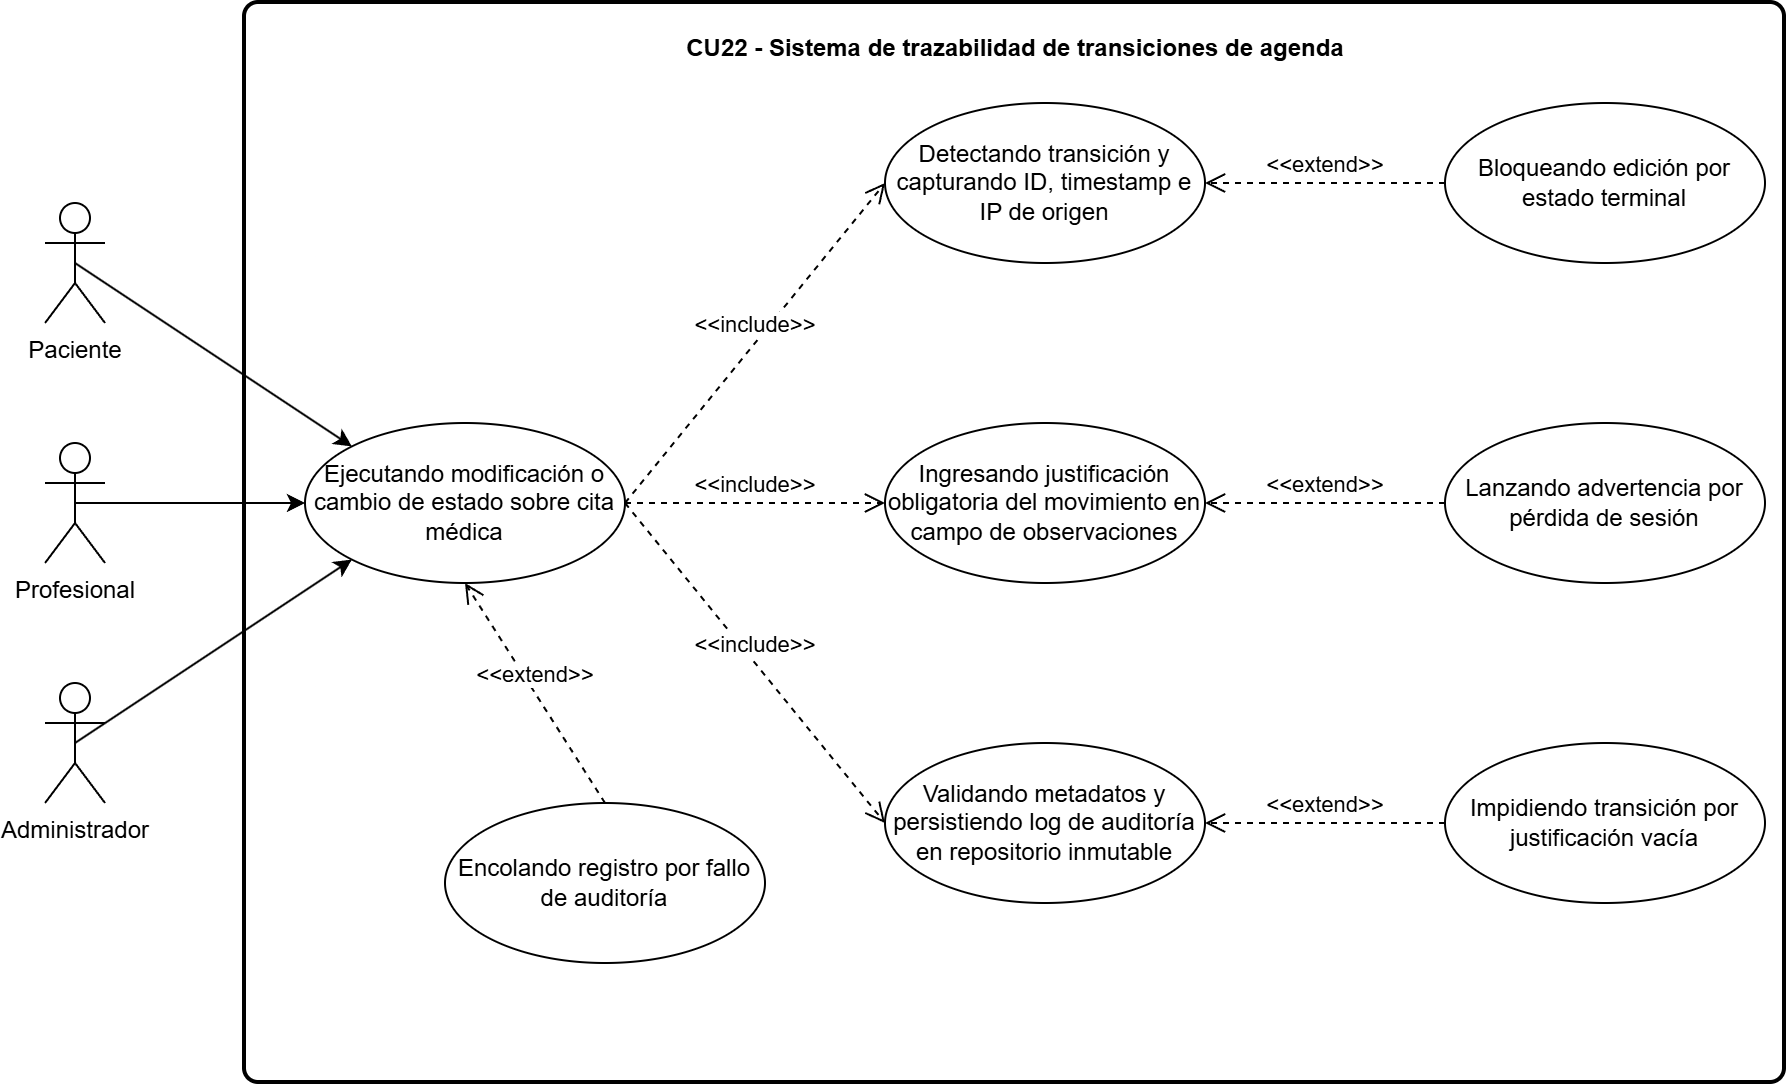

The diagram above was exported from draw.io. Its source (the exported page's mxGraphModel, read from the mxfile embedded in the PNG):
<mxGraphModel dx="2470" dy="863" grid="1" gridSize="10" guides="1" tooltips="1" connect="1" arrows="1" fold="1" page="1" pageScale="1" pageWidth="827" pageHeight="1169" math="0" shadow="0">
  <root>
    <mxCell id="0" />
    <mxCell id="1" parent="0" />
    <mxCell id="bHdK27NTTzwNmNvRUOOs-1" parent="1" style="rounded=1;whiteSpace=wrap;html=1;absoluteArcSize=1;arcSize=14;strokeWidth=2;" value="" vertex="1">
      <mxGeometry height="540" width="770" x="100" y="40" as="geometry" />
    </mxCell>
    <mxCell id="bHdK27NTTzwNmNvRUOOs-2" parent="1" style="ellipse;whiteSpace=wrap;html=1;" value="Ejecutando modificación o cambio de estado sobre cita médica" vertex="1">
      <mxGeometry height="80" width="160" x="130" y="250" as="geometry" />
    </mxCell>
    <mxCell id="bHdK27NTTzwNmNvRUOOs-3" parent="1" style="ellipse;whiteSpace=wrap;html=1;" value="Detectando transición y capturando ID, timestamp e IP de origen" vertex="1">
      <mxGeometry height="80" width="160" x="420" y="90" as="geometry" />
    </mxCell>
    <mxCell id="bHdK27NTTzwNmNvRUOOs-4" parent="1" style="ellipse;whiteSpace=wrap;html=1;" value="Ingresando justificación obligatoria del movimiento en campo de observaciones" vertex="1">
      <mxGeometry height="80" width="160" x="420" y="250" as="geometry" />
    </mxCell>
    <mxCell id="bHdK27NTTzwNmNvRUOOs-5" parent="1" style="ellipse;whiteSpace=wrap;html=1;" value="Validando metadatos y persistiendo log de auditoría en repositorio inmutable" vertex="1">
      <mxGeometry height="80" width="160" x="420" y="410" as="geometry" />
    </mxCell>
    <mxCell id="bHdK27NTTzwNmNvRUOOs-6" edge="1" parent="1" source="bHdK27NTTzwNmNvRUOOs-2" style="html=1;verticalAlign=bottom;endArrow=open;dashed=1;endSize=8;curved=0;rounded=0;exitX=1;exitY=0.5;exitDx=0;exitDy=0;entryX=0;entryY=0.5;entryDx=0;entryDy=0;" target="bHdK27NTTzwNmNvRUOOs-5" value="&amp;lt;&amp;lt;include&amp;gt;&amp;gt;">
      <mxGeometry relative="1" as="geometry">
        <mxPoint x="510" y="300" as="sourcePoint" />
        <mxPoint x="390" y="420" as="targetPoint" />
      </mxGeometry>
    </mxCell>
    <mxCell id="bHdK27NTTzwNmNvRUOOs-7" edge="1" parent="1" source="bHdK27NTTzwNmNvRUOOs-2" style="html=1;verticalAlign=bottom;endArrow=open;dashed=1;endSize=8;curved=0;rounded=0;exitX=1;exitY=0.5;exitDx=0;exitDy=0;entryX=0;entryY=0.5;entryDx=0;entryDy=0;" target="bHdK27NTTzwNmNvRUOOs-4" value="&amp;lt;&amp;lt;include&amp;gt;&amp;gt;">
      <mxGeometry relative="1" as="geometry">
        <mxPoint x="520" y="110" as="sourcePoint" />
        <mxPoint x="520" y="180" as="targetPoint" />
      </mxGeometry>
    </mxCell>
    <mxCell id="bHdK27NTTzwNmNvRUOOs-8" edge="1" parent="1" source="bHdK27NTTzwNmNvRUOOs-2" style="html=1;verticalAlign=bottom;endArrow=open;dashed=1;endSize=8;curved=0;rounded=0;entryX=0;entryY=0.5;entryDx=0;entryDy=0;exitX=1;exitY=0.5;exitDx=0;exitDy=0;" target="bHdK27NTTzwNmNvRUOOs-3" value="&amp;lt;&amp;lt;include&amp;gt;&amp;gt;">
      <mxGeometry relative="1" as="geometry">
        <mxPoint x="410" y="80" as="sourcePoint" />
        <mxPoint x="490" y="120" as="targetPoint" />
      </mxGeometry>
    </mxCell>
    <mxCell id="bHdK27NTTzwNmNvRUOOs-9" parent="1" style="ellipse;whiteSpace=wrap;html=1;" value="Encolando registro por fallo de auditoría" vertex="1">
      <mxGeometry height="80" width="160" x="200" y="440" as="geometry" />
    </mxCell>
    <mxCell id="bHdK27NTTzwNmNvRUOOs-10" parent="1" style="ellipse;whiteSpace=wrap;html=1;" value="Bloqueando edición por estado terminal" vertex="1">
      <mxGeometry height="80" width="160" x="700" y="90" as="geometry" />
    </mxCell>
    <mxCell id="bHdK27NTTzwNmNvRUOOs-11" parent="1" style="ellipse;whiteSpace=wrap;html=1;" value="Lanzando advertencia por pérdida de sesión" vertex="1">
      <mxGeometry height="80" width="160" x="700" y="250" as="geometry" />
    </mxCell>
    <mxCell id="bHdK27NTTzwNmNvRUOOs-12" parent="1" style="ellipse;whiteSpace=wrap;html=1;" value="Impidiendo transición por justificación vacía" vertex="1">
      <mxGeometry height="80" width="160" x="700" y="410" as="geometry" />
    </mxCell>
    <mxCell id="bHdK27NTTzwNmNvRUOOs-13" edge="1" parent="1" source="bHdK27NTTzwNmNvRUOOs-9" style="html=1;verticalAlign=bottom;endArrow=open;dashed=1;endSize=8;curved=0;rounded=0;entryX=0.5;entryY=1;entryDx=0;entryDy=0;exitX=0.5;exitY=0;exitDx=0;exitDy=0;" target="bHdK27NTTzwNmNvRUOOs-2" value="&amp;lt;&amp;lt;extend&amp;gt;&amp;gt;">
      <mxGeometry relative="1" as="geometry">
        <mxPoint x="640" y="80" as="sourcePoint" />
        <mxPoint x="450" y="80" as="targetPoint" />
      </mxGeometry>
    </mxCell>
    <mxCell id="bHdK27NTTzwNmNvRUOOs-14" edge="1" parent="1" source="bHdK27NTTzwNmNvRUOOs-10" style="html=1;verticalAlign=bottom;endArrow=open;dashed=1;endSize=8;curved=0;rounded=0;entryX=1;entryY=0.5;entryDx=0;entryDy=0;exitX=0;exitY=0.5;exitDx=0;exitDy=0;" target="bHdK27NTTzwNmNvRUOOs-3" value="&amp;lt;&amp;lt;extend&amp;gt;&amp;gt;">
      <mxGeometry relative="1" as="geometry">
        <mxPoint x="800" y="150" as="sourcePoint" />
        <mxPoint x="610" y="150" as="targetPoint" />
      </mxGeometry>
    </mxCell>
    <mxCell id="bHdK27NTTzwNmNvRUOOs-15" edge="1" parent="1" source="bHdK27NTTzwNmNvRUOOs-11" style="html=1;verticalAlign=bottom;endArrow=open;dashed=1;endSize=8;curved=0;rounded=0;entryX=1;entryY=0.5;entryDx=0;entryDy=0;exitX=0;exitY=0.5;exitDx=0;exitDy=0;" target="bHdK27NTTzwNmNvRUOOs-4" value="&amp;lt;&amp;lt;extend&amp;gt;&amp;gt;">
      <mxGeometry relative="1" as="geometry">
        <mxPoint x="830" y="260" as="sourcePoint" />
        <mxPoint x="640" y="260" as="targetPoint" />
      </mxGeometry>
    </mxCell>
    <mxCell id="bHdK27NTTzwNmNvRUOOs-16" edge="1" parent="1" source="bHdK27NTTzwNmNvRUOOs-12" style="html=1;verticalAlign=bottom;endArrow=open;dashed=1;endSize=8;curved=0;rounded=0;entryX=1;entryY=0.5;entryDx=0;entryDy=0;exitX=0;exitY=0.5;exitDx=0;exitDy=0;" target="bHdK27NTTzwNmNvRUOOs-5" value="&amp;lt;&amp;lt;extend&amp;gt;&amp;gt;">
      <mxGeometry relative="1" as="geometry">
        <mxPoint x="860" y="400" as="sourcePoint" />
        <mxPoint x="670" y="400" as="targetPoint" />
      </mxGeometry>
    </mxCell>
    <mxCell id="bHdK27NTTzwNmNvRUOOs-21" edge="1" parent="1" source="bHdK27NTTzwNmNvRUOOs-20" style="edgeStyle=orthogonalEdgeStyle;rounded=0;orthogonalLoop=1;jettySize=auto;html=1;exitX=0.5;exitY=0.5;exitDx=0;exitDy=0;exitPerimeter=0;entryX=0;entryY=0.5;entryDx=0;entryDy=0;" target="bHdK27NTTzwNmNvRUOOs-2">
      <mxGeometry relative="1" as="geometry" />
    </mxCell>
    <mxCell id="bHdK27NTTzwNmNvRUOOs-20" parent="1" style="shape=umlActor;verticalLabelPosition=bottom;verticalAlign=top;html=1;" value="Profesional" vertex="1">
      <mxGeometry height="60" width="30" y="260" as="geometry" />
    </mxCell>
    <mxCell id="AP7M4PUkcsf3XyRyxE---1" parent="1" style="text;align=center;fontStyle=1;verticalAlign=middle;spacingLeft=3;spacingRight=3;strokeColor=none;rotatable=0;points=[[0,0.5],[1,0.5]];portConstraint=eastwest;html=1;" value="CU22 - Sistema de trazabilidad de transiciones de agenda" vertex="1">
      <mxGeometry height="26" width="80" x="445" y="50" as="geometry" />
    </mxCell>
    <mxCell id="2jCbCGnNgvbxassl0clf-3" edge="1" parent="1" source="2jCbCGnNgvbxassl0clf-1" style="rounded=0;orthogonalLoop=1;jettySize=auto;html=1;exitX=0.5;exitY=0.5;exitDx=0;exitDy=0;exitPerimeter=0;entryX=0;entryY=0;entryDx=0;entryDy=0;" target="bHdK27NTTzwNmNvRUOOs-2">
      <mxGeometry relative="1" as="geometry" />
    </mxCell>
    <mxCell id="2jCbCGnNgvbxassl0clf-1" parent="1" style="shape=umlActor;verticalLabelPosition=bottom;verticalAlign=top;html=1;" value="Paciente" vertex="1">
      <mxGeometry height="60" width="30" y="140" as="geometry" />
    </mxCell>
    <mxCell id="2jCbCGnNgvbxassl0clf-4" edge="1" parent="1" source="2jCbCGnNgvbxassl0clf-2" style="rounded=0;orthogonalLoop=1;jettySize=auto;html=1;exitX=0.5;exitY=0.5;exitDx=0;exitDy=0;exitPerimeter=0;entryX=0;entryY=1;entryDx=0;entryDy=0;" target="bHdK27NTTzwNmNvRUOOs-2">
      <mxGeometry relative="1" as="geometry" />
    </mxCell>
    <mxCell id="2jCbCGnNgvbxassl0clf-2" parent="1" style="shape=umlActor;verticalLabelPosition=bottom;verticalAlign=top;html=1;" value="Administrador" vertex="1">
      <mxGeometry height="60" width="30" y="380" as="geometry" />
    </mxCell>
  </root>
</mxGraphModel>